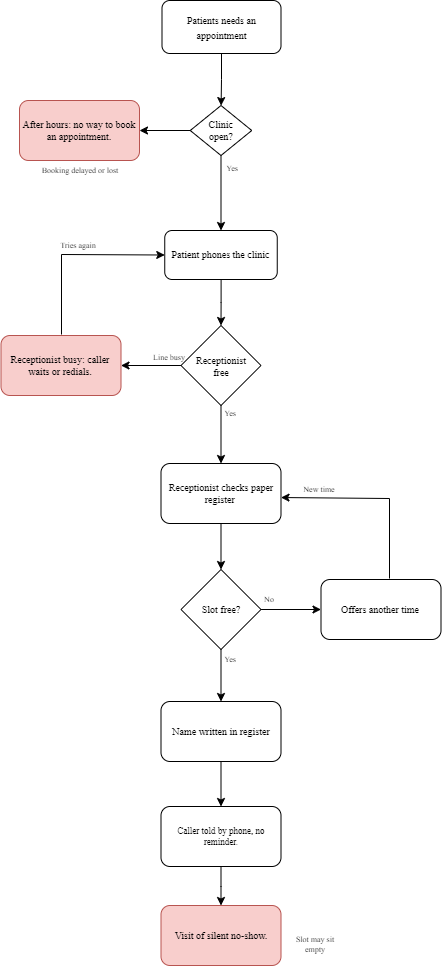

The diagram above was exported from draw.io. Its source (the exported page's mxGraphModel, read from the mxfile embedded in the PNG):
<mxGraphModel dx="1106" dy="644" grid="1" gridSize="1" guides="1" tooltips="1" connect="1" arrows="1" fold="1" page="1" pageScale="1" pageWidth="850" pageHeight="1100" background="light-dark(#ffffff, #121212)" math="0" shadow="0">
  <root>
    <mxCell id="0" />
    <mxCell id="1" parent="0" />
    <mxCell id="3E1zkg06400nWo4Lsf_p-5" edge="1" parent="1" source="3E1zkg06400nWo4Lsf_p-2" style="edgeStyle=orthogonalEdgeStyle;rounded=0;orthogonalLoop=1;jettySize=auto;html=1;" target="3E1zkg06400nWo4Lsf_p-4" value="">
      <mxGeometry relative="1" as="geometry" />
    </mxCell>
    <mxCell id="3E1zkg06400nWo4Lsf_p-2" parent="1" style="rounded=1;whiteSpace=wrap;html=1;roundedPerimeter=1;fontFamily=Times New Roman;" value="&lt;font style=&quot;font-size: 10px;&quot;&gt;Patients needs an appointment&lt;/font&gt;" vertex="1">
      <mxGeometry height="53" width="119" x="403.5" y="27" as="geometry" />
    </mxCell>
    <mxCell id="3E1zkg06400nWo4Lsf_p-8" edge="1" parent="1" source="3E1zkg06400nWo4Lsf_p-4" style="edgeStyle=orthogonalEdgeStyle;rounded=0;orthogonalLoop=1;jettySize=auto;html=1;" target="3E1zkg06400nWo4Lsf_p-7" value="">
      <mxGeometry relative="1" as="geometry" />
    </mxCell>
    <mxCell id="3E1zkg06400nWo4Lsf_p-12" edge="1" parent="1" source="3E1zkg06400nWo4Lsf_p-4" style="edgeStyle=orthogonalEdgeStyle;rounded=0;orthogonalLoop=1;jettySize=auto;html=1;" target="3E1zkg06400nWo4Lsf_p-11" value="">
      <mxGeometry relative="1" as="geometry" />
    </mxCell>
    <mxCell id="3E1zkg06400nWo4Lsf_p-4" parent="1" style="rhombus;whiteSpace=wrap;html=1;shapeInside=1;rounded=1;roundedPerimeter=1;fontFamily=Times New Roman;fontSize=10;arcSize=0;" value="Clinic open?" vertex="1">
      <mxGeometry height="50" width="61.5" x="431.75" y="132" as="geometry" />
    </mxCell>
    <mxCell id="3E1zkg06400nWo4Lsf_p-10" edge="1" parent="1" source="3E1zkg06400nWo4Lsf_p-7" style="edgeStyle=orthogonalEdgeStyle;rounded=0;orthogonalLoop=1;jettySize=auto;html=1;" target="3E1zkg06400nWo4Lsf_p-9" value="">
      <mxGeometry relative="1" as="geometry" />
    </mxCell>
    <mxCell id="3E1zkg06400nWo4Lsf_p-7" parent="1" style="rounded=1;whiteSpace=wrap;html=1;roundedPerimeter=1;fontFamily=Times New Roman;fontSize=10;" value="Patient phones the clinic" vertex="1">
      <mxGeometry height="49" width="112.5" x="406.25" y="257" as="geometry" />
    </mxCell>
    <mxCell id="3E1zkg06400nWo4Lsf_p-14" edge="1" parent="1" source="3E1zkg06400nWo4Lsf_p-9" style="edgeStyle=orthogonalEdgeStyle;rounded=0;orthogonalLoop=1;jettySize=auto;html=1;" target="3E1zkg06400nWo4Lsf_p-13" value="">
      <mxGeometry relative="1" as="geometry" />
    </mxCell>
    <mxCell id="3E1zkg06400nWo4Lsf_p-20" edge="1" parent="1" source="3E1zkg06400nWo4Lsf_p-9" style="edgeStyle=orthogonalEdgeStyle;rounded=0;orthogonalLoop=1;jettySize=auto;html=1;" target="3E1zkg06400nWo4Lsf_p-19" value="">
      <mxGeometry relative="1" as="geometry" />
    </mxCell>
    <mxCell id="3E1zkg06400nWo4Lsf_p-9" parent="1" style="rhombus;whiteSpace=wrap;html=1;shapeInside=1;rounded=1;roundedPerimeter=1;arcSize=0;fontFamily=Times New Roman;fontSize=10;" value="Receptionist free" vertex="1">
      <mxGeometry height="80" width="80" x="422.5" y="352" as="geometry" />
    </mxCell>
    <mxCell id="3E1zkg06400nWo4Lsf_p-11" parent="1" style="rounded=1;whiteSpace=wrap;html=1;roundedPerimeter=1;fontSize=10;fontFamily=Times New Roman;horizontal=1;fillColor=#f8cecc;strokeColor=#b85450;" value="After hours: no way to book an appointment." vertex="1">
      <mxGeometry height="60" width="120" x="261" y="127" as="geometry" />
    </mxCell>
    <mxCell id="3E1zkg06400nWo4Lsf_p-13" parent="1" style="rounded=1;whiteSpace=wrap;html=1;roundedPerimeter=1;fontFamily=Times New Roman;fontSize=10;fillColor=#f8cecc;strokeColor=#b85450;" value="Receptionist busy: caller waits or redials." vertex="1">
      <mxGeometry height="60" width="120" x="242.5" y="362" as="geometry" />
    </mxCell>
    <mxCell id="3E1zkg06400nWo4Lsf_p-18" edge="1" parent="1" style="endArrow=classic;html=1;rounded=0;entryX=0;entryY=0.5;entryDx=0;entryDy=0;" target="3E1zkg06400nWo4Lsf_p-7" value="">
      <mxGeometry height="50" relative="1" width="50" as="geometry">
        <Array as="points">
          <mxPoint x="303" y="281" />
        </Array>
        <mxPoint x="303" y="361" as="sourcePoint" />
        <mxPoint x="405" y="269" as="targetPoint" />
      </mxGeometry>
    </mxCell>
    <mxCell id="3E1zkg06400nWo4Lsf_p-22" edge="1" parent="1" source="3E1zkg06400nWo4Lsf_p-19" style="edgeStyle=orthogonalEdgeStyle;rounded=0;orthogonalLoop=1;jettySize=auto;html=1;" target="3E1zkg06400nWo4Lsf_p-21" value="">
      <mxGeometry relative="1" as="geometry" />
    </mxCell>
    <mxCell id="3E1zkg06400nWo4Lsf_p-19" parent="1" style="whiteSpace=wrap;html=1;rounded=1;roundedPerimeter=1;fontFamily=Times New Roman;fontSize=10;" value="Receptionist checks paper register&amp;nbsp;" vertex="1">
      <mxGeometry height="60" width="120" x="402.5" y="490" as="geometry" />
    </mxCell>
    <mxCell id="3E1zkg06400nWo4Lsf_p-24" edge="1" parent="1" source="3E1zkg06400nWo4Lsf_p-21" style="edgeStyle=orthogonalEdgeStyle;rounded=0;orthogonalLoop=1;jettySize=auto;html=1;" target="3E1zkg06400nWo4Lsf_p-23" value="">
      <mxGeometry relative="1" as="geometry" />
    </mxCell>
    <mxCell id="3E1zkg06400nWo4Lsf_p-30" edge="1" parent="1" source="3E1zkg06400nWo4Lsf_p-21" style="edgeStyle=orthogonalEdgeStyle;rounded=0;orthogonalLoop=1;jettySize=auto;html=1;" target="3E1zkg06400nWo4Lsf_p-29" value="">
      <mxGeometry relative="1" as="geometry" />
    </mxCell>
    <mxCell id="3E1zkg06400nWo4Lsf_p-21" parent="1" style="rhombus;whiteSpace=wrap;html=1;shapeInside=1;rounded=1;roundedPerimeter=1;arcSize=0;fontFamily=Times New Roman;fontSize=10;" value="Slot free?" vertex="1">
      <mxGeometry height="80" width="80" x="422.5" y="596" as="geometry" />
    </mxCell>
    <mxCell id="3E1zkg06400nWo4Lsf_p-26" edge="1" parent="1" source="3E1zkg06400nWo4Lsf_p-23" style="edgeStyle=orthogonalEdgeStyle;rounded=0;orthogonalLoop=1;jettySize=auto;html=1;" target="3E1zkg06400nWo4Lsf_p-25" value="">
      <mxGeometry relative="1" as="geometry" />
    </mxCell>
    <mxCell id="3E1zkg06400nWo4Lsf_p-23" parent="1" style="whiteSpace=wrap;html=1;rounded=1;roundedPerimeter=1;fontSize=10;fontFamily=Times New Roman;" value="Name written in register" vertex="1">
      <mxGeometry height="60" width="120" x="402.5" y="728" as="geometry" />
    </mxCell>
    <mxCell id="3E1zkg06400nWo4Lsf_p-28" edge="1" parent="1" source="3E1zkg06400nWo4Lsf_p-25" style="edgeStyle=orthogonalEdgeStyle;rounded=0;orthogonalLoop=1;jettySize=auto;html=1;" target="3E1zkg06400nWo4Lsf_p-27" value="">
      <mxGeometry relative="1" as="geometry" />
    </mxCell>
    <mxCell id="3E1zkg06400nWo4Lsf_p-25" parent="1" style="whiteSpace=wrap;html=1;rounded=1;roundedPerimeter=1;fontFamily=Times New Roman;fontSize=9;" value="Caller told by phone, no reminder." vertex="1">
      <mxGeometry height="60" width="120" x="402.5" y="833" as="geometry" />
    </mxCell>
    <mxCell id="3E1zkg06400nWo4Lsf_p-27" parent="1" style="whiteSpace=wrap;html=1;rounded=1;roundedPerimeter=1;fontFamily=Times New Roman;fontSize=10;fillColor=#f8cecc;strokeColor=#b85450;" value="Visit of silent no-show." vertex="1">
      <mxGeometry height="60" width="120" x="402.5" y="932" as="geometry" />
    </mxCell>
    <mxCell id="3E1zkg06400nWo4Lsf_p-29" parent="1" style="whiteSpace=wrap;html=1;rounded=1;roundedPerimeter=1;fontSize=10;fontFamily=Times New Roman;" value="Offers another time" vertex="1">
      <mxGeometry height="60" width="120" x="562.5" y="606" as="geometry" />
    </mxCell>
    <mxCell id="3E1zkg06400nWo4Lsf_p-31" edge="1" parent="1" style="endArrow=classic;html=1;rounded=0;entryX=0.998;entryY=0.567;entryDx=0;entryDy=0;" target="3E1zkg06400nWo4Lsf_p-19" value="">
      <mxGeometry height="50" relative="1" width="50" x="-0.003" as="geometry">
        <Array as="points">
          <mxPoint x="631" y="525" />
        </Array>
        <mxPoint x="631" y="605" as="sourcePoint" />
        <mxPoint x="522.4999999999999" y="527.5799256505577" as="targetPoint" />
      </mxGeometry>
    </mxCell>
    <mxCell id="3E1zkg06400nWo4Lsf_p-32" parent="1" style="text;html=1;whiteSpace=wrap;strokeColor=none;fillColor=none;align=center;verticalAlign=middle;rounded=0;fontSize=8;fontFamily=Times New Roman;" value="Booking delayed or lost" vertex="1">
      <mxGeometry height="30" width="98" x="273" y="182" as="geometry" />
    </mxCell>
    <mxCell id="3E1zkg06400nWo4Lsf_p-33" parent="1" style="text;html=1;whiteSpace=wrap;strokeColor=none;fillColor=none;align=center;verticalAlign=middle;rounded=0;fontSize=8;fontFamily=Times New Roman;" value="Yes" vertex="1">
      <mxGeometry height="30" width="60" x="444" y="180" as="geometry" />
    </mxCell>
    <mxCell id="3E1zkg06400nWo4Lsf_p-34" parent="1" style="text;html=1;whiteSpace=wrap;strokeColor=none;fillColor=none;align=center;verticalAlign=middle;rounded=0;fontSize=8;" value="&lt;font face=&quot;Times New Roman&quot;&gt;Line busy&lt;/font&gt;" vertex="1">
      <mxGeometry height="30" width="60" x="381" y="369" as="geometry" />
    </mxCell>
    <mxCell id="3E1zkg06400nWo4Lsf_p-36" parent="1" style="text;html=1;whiteSpace=wrap;strokeColor=none;fillColor=none;align=center;verticalAlign=middle;rounded=0;fontSize=8;fontFamily=Times New Roman;" value="Tries again" vertex="1">
      <mxGeometry height="30" width="60" x="290" y="257" as="geometry" />
    </mxCell>
    <mxCell id="3E1zkg06400nWo4Lsf_p-37" parent="1" style="text;html=1;whiteSpace=wrap;strokeColor=none;fillColor=none;align=center;verticalAlign=middle;rounded=0;fontSize=8;fontFamily=Times New Roman;" value="Yes" vertex="1">
      <mxGeometry height="30" width="60" x="442.5" y="425" as="geometry" />
    </mxCell>
    <mxCell id="3E1zkg06400nWo4Lsf_p-38" parent="1" style="text;html=1;whiteSpace=wrap;strokeColor=none;fillColor=none;align=center;verticalAlign=middle;rounded=0;fontSize=8;fontFamily=Times New Roman;" value="No" vertex="1">
      <mxGeometry height="30" width="60" x="481" y="611" as="geometry" />
    </mxCell>
    <mxCell id="3E1zkg06400nWo4Lsf_p-39" parent="1" style="text;html=1;whiteSpace=wrap;strokeColor=none;fillColor=none;align=center;verticalAlign=middle;rounded=0;fontSize=8;fontFamily=Times New Roman;" value="Yes" vertex="1">
      <mxGeometry height="32" width="60" x="442" y="670" as="geometry" />
    </mxCell>
    <mxCell id="3E1zkg06400nWo4Lsf_p-40" parent="1" style="text;html=1;whiteSpace=wrap;strokeColor=none;fillColor=none;align=center;verticalAlign=middle;rounded=0;fontSize=8;fontFamily=Times New Roman;" value="New time" vertex="1">
      <mxGeometry height="30" width="60" x="531" y="501" as="geometry" />
    </mxCell>
    <mxCell id="3E1zkg06400nWo4Lsf_p-41" parent="1" style="text;html=1;whiteSpace=wrap;strokeColor=none;fillColor=none;align=center;verticalAlign=middle;rounded=0;fontSize=8;fontFamily=Times New Roman;" value="Slot may sit empty" vertex="1">
      <mxGeometry height="30" width="60" x="527" y="956" as="geometry" />
    </mxCell>
  </root>
</mxGraphModel>